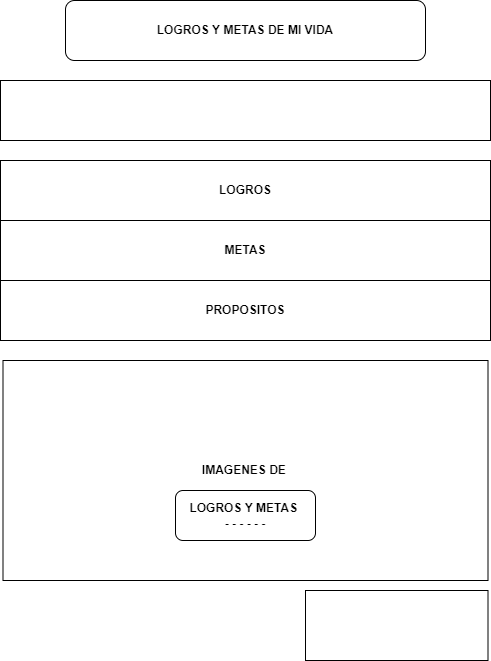

The diagram above was exported from draw.io. Its source (the exported page's mxGraphModel, read from the mxfile embedded in the PNG):
<mxGraphModel dx="902" dy="584" grid="1" gridSize="10" guides="1" tooltips="1" connect="1" arrows="1" fold="1" page="1" pageScale="1" pageWidth="827" pageHeight="1169" math="0" shadow="0">
  <root>
    <mxCell id="0" />
    <mxCell id="1" parent="0" />
    <mxCell id="171d_dW0bCksgbeEb8qP-2" value="" style="rounded=0;whiteSpace=wrap;html=1;" vertex="1" parent="1">
      <mxGeometry x="135" y="130" width="490" height="60" as="geometry" />
    </mxCell>
    <mxCell id="171d_dW0bCksgbeEb8qP-5" value="&lt;b&gt;LOGROS Y METAS DE MI VIDA&lt;/b&gt;" style="rounded=1;whiteSpace=wrap;html=1;" vertex="1" parent="1">
      <mxGeometry x="200" y="50" width="360" height="60" as="geometry" />
    </mxCell>
    <mxCell id="171d_dW0bCksgbeEb8qP-6" value="LOGROS" style="rounded=0;whiteSpace=wrap;html=1;fontStyle=1" vertex="1" parent="1">
      <mxGeometry x="135" y="210" width="490" height="60" as="geometry" />
    </mxCell>
    <mxCell id="171d_dW0bCksgbeEb8qP-9" value="&lt;b&gt;PROPOSITOS&lt;/b&gt;" style="rounded=0;whiteSpace=wrap;html=1;" vertex="1" parent="1">
      <mxGeometry x="135" y="330" width="490" height="60" as="geometry" />
    </mxCell>
    <mxCell id="171d_dW0bCksgbeEb8qP-10" value="METAS" style="rounded=0;whiteSpace=wrap;html=1;fontStyle=1" vertex="1" parent="1">
      <mxGeometry x="135" y="270" width="490" height="60" as="geometry" />
    </mxCell>
    <mxCell id="171d_dW0bCksgbeEb8qP-11" value="&lt;b&gt;IMAGENES DE&amp;nbsp;&lt;/b&gt;" style="rounded=0;whiteSpace=wrap;html=1;" vertex="1" parent="1">
      <mxGeometry x="137.5" y="410" width="485" height="220" as="geometry" />
    </mxCell>
    <mxCell id="171d_dW0bCksgbeEb8qP-13" value="&lt;b&gt;LOGROS Y METAS&amp;nbsp;&lt;br&gt;- - - - - -&lt;br&gt;&lt;/b&gt;" style="rounded=1;whiteSpace=wrap;html=1;" vertex="1" parent="1">
      <mxGeometry x="310" y="540" width="140" height="50" as="geometry" />
    </mxCell>
    <mxCell id="171d_dW0bCksgbeEb8qP-14" value="" style="rounded=0;whiteSpace=wrap;html=1;" vertex="1" parent="1">
      <mxGeometry x="440" y="640" width="182.5" height="70" as="geometry" />
    </mxCell>
  </root>
</mxGraphModel>